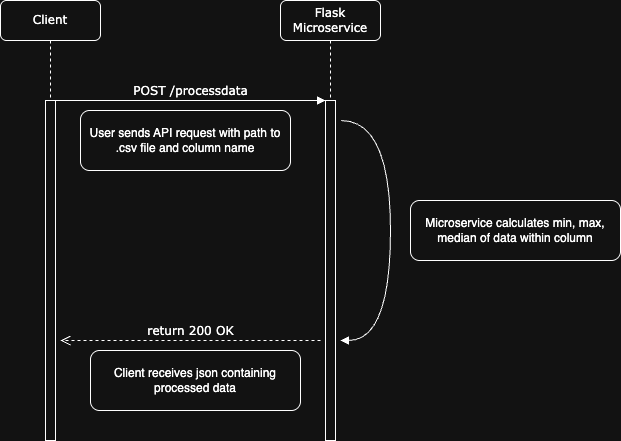

The diagram above was exported from draw.io. Its source (the exported page's mxGraphModel, read from the mxfile embedded in the PNG):
<mxGraphModel dx="1234" dy="1121" grid="1" gridSize="10" guides="1" tooltips="1" connect="1" arrows="1" fold="1" page="1" pageScale="1" pageWidth="1100" pageHeight="850" background="none" math="0" shadow="0">
  <root>
    <mxCell id="0" />
    <mxCell id="1" parent="0" />
    <mxCell id="7baba1c4bc27f4b0-2" value="Flask Microservice" style="shape=umlLifeline;perimeter=lifelinePerimeter;whiteSpace=wrap;html=1;container=1;collapsible=0;recursiveResize=0;outlineConnect=0;rounded=1;shadow=0;comic=0;labelBackgroundColor=none;strokeWidth=1;fontFamily=Verdana;fontSize=12;align=center;" parent="1" vertex="1">
      <mxGeometry x="380" y="80" width="100" height="440" as="geometry" />
    </mxCell>
    <mxCell id="7baba1c4bc27f4b0-10" value="" style="html=1;points=[];perimeter=orthogonalPerimeter;rounded=0;shadow=0;comic=0;labelBackgroundColor=none;strokeWidth=1;fontFamily=Verdana;fontSize=12;align=center;" parent="7baba1c4bc27f4b0-2" vertex="1">
      <mxGeometry x="45" y="100" width="10" height="340" as="geometry" />
    </mxCell>
    <mxCell id="7baba1c4bc27f4b0-36" value="" style="html=1;verticalAlign=bottom;endArrow=block;labelBackgroundColor=none;fontFamily=Verdana;fontSize=12;elbow=vertical;edgeStyle=orthogonalEdgeStyle;curved=1;exitX=1.066;exitY=0.713;exitPerimeter=0;" parent="7baba1c4bc27f4b0-2" edge="1">
      <mxGeometry x="-0.1726" y="70" relative="1" as="geometry">
        <mxPoint x="60.66000000000008" y="120.01000000000008" as="sourcePoint" />
        <mxPoint x="60" y="340" as="targetPoint" />
        <Array as="points">
          <mxPoint x="110" y="120" />
          <mxPoint x="110" y="340" />
        </Array>
        <mxPoint as="offset" />
      </mxGeometry>
    </mxCell>
    <mxCell id="7baba1c4bc27f4b0-8" value="Client" style="shape=umlLifeline;perimeter=lifelinePerimeter;whiteSpace=wrap;html=1;container=1;collapsible=0;recursiveResize=0;outlineConnect=0;rounded=1;shadow=0;comic=0;labelBackgroundColor=none;strokeWidth=1;fontFamily=Verdana;fontSize=12;align=center;" parent="1" vertex="1">
      <mxGeometry x="100" y="80" width="100" height="440" as="geometry" />
    </mxCell>
    <mxCell id="7baba1c4bc27f4b0-9" value="" style="html=1;points=[];perimeter=orthogonalPerimeter;rounded=0;shadow=0;comic=0;labelBackgroundColor=none;strokeWidth=1;fontFamily=Verdana;fontSize=12;align=center;" parent="7baba1c4bc27f4b0-8" vertex="1">
      <mxGeometry x="45" y="100" width="10" height="340" as="geometry" />
    </mxCell>
    <mxCell id="7baba1c4bc27f4b0-11" value="POST /processdata" style="html=1;verticalAlign=bottom;endArrow=block;entryX=0;entryY=0;labelBackgroundColor=none;fontFamily=Verdana;fontSize=12;edgeStyle=elbowEdgeStyle;elbow=vertical;" parent="1" source="7baba1c4bc27f4b0-9" target="7baba1c4bc27f4b0-10" edge="1">
      <mxGeometry relative="1" as="geometry">
        <mxPoint x="220" y="190" as="sourcePoint" />
      </mxGeometry>
    </mxCell>
    <mxCell id="qV2sx6gBxIX2zOGYabsx-1" value="User sends API request with path to .csv file and column name" style="rounded=1;whiteSpace=wrap;html=1;" vertex="1" parent="1">
      <mxGeometry x="180" y="190" width="210" height="60" as="geometry" />
    </mxCell>
    <mxCell id="qV2sx6gBxIX2zOGYabsx-2" value="Microservice calculates min, max, median of data within column" style="rounded=1;whiteSpace=wrap;html=1;" vertex="1" parent="1">
      <mxGeometry x="510" y="280" width="210" height="60" as="geometry" />
    </mxCell>
    <mxCell id="7baba1c4bc27f4b0-30" value="return 200 OK" style="html=1;verticalAlign=bottom;endArrow=open;dashed=1;endSize=8;labelBackgroundColor=none;fontFamily=Verdana;fontSize=12;edgeStyle=elbowEdgeStyle;elbow=vertical;" parent="1" edge="1">
      <mxGeometry relative="1" as="geometry">
        <mxPoint x="160" y="420" as="targetPoint" />
        <Array as="points">
          <mxPoint x="300" y="420" />
          <mxPoint x="345" y="660" />
        </Array>
        <mxPoint x="420" y="420" as="sourcePoint" />
      </mxGeometry>
    </mxCell>
    <mxCell id="qV2sx6gBxIX2zOGYabsx-3" value="Client receives json containing processed data" style="rounded=1;whiteSpace=wrap;html=1;" vertex="1" parent="1">
      <mxGeometry x="190" y="430" width="210" height="60" as="geometry" />
    </mxCell>
  </root>
</mxGraphModel>